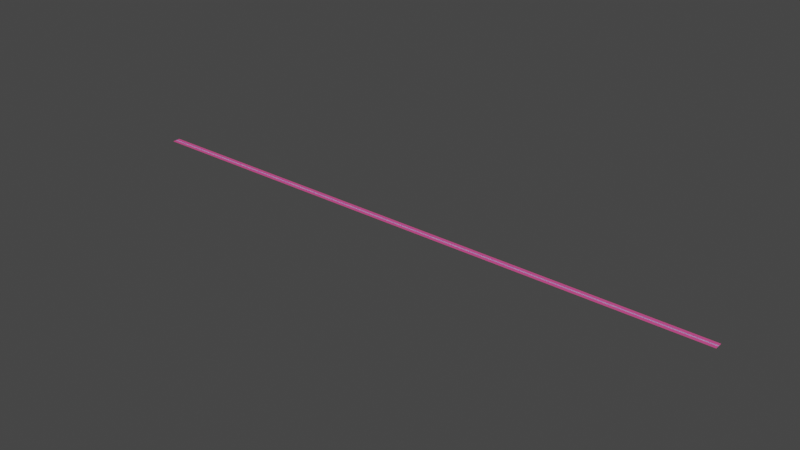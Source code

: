 # Source: FlatRoad.blend  (saved by Blender 2.82.7; exported with 4.5.12 LTS)
import bpy
from mathutils import Matrix  # noqa: F401  (used for matrix-valued properties, if any)

bpy.ops.wm.read_factory_settings(use_empty=True)
scene = bpy.context.scene
scene.name = 'Scene'

# ---- collections
col_collection = bpy.data.collections.new('Collection'); scene.collection.children.link(col_collection)

# ---- materials (node trees are filled in below, after node groups)
mat_ground = bpy.data.materials.new('Ground')
mat_ground.alpha_threshold = 0.0
mat_ground.use_transparent_shadow = False
mat_ground.line_color = (0.0, 0.0, 0.0, 1.0)
mat_road = bpy.data.materials.new('Road')
mat_road.use_transparent_shadow = False
mat_grass = bpy.data.materials.new('Grass')
mat_grass.use_transparent_shadow = False
mat_pavement = bpy.data.materials.new('Pavement')
mat_pavement.use_transparent_shadow = False

# ---- material node trees
mat_ground.use_nodes = True; mat_ground.node_tree.nodes.clear()
_N = mat_ground.node_tree.nodes; _L = mat_ground.node_tree.links
n0 = _N.new('ShaderNodeOutputMaterial'); n0.name = 'Material Output'; n0.location = (300, 300)
n1 = _N.new('ShaderNodeBsdfPrincipled'); n1.name = 'Principled BSDF'; n1.location = (10, 300)
n1.distribution = 'GGX'
n1.subsurface_method = 'BURLEY'
n1.inputs[0].default_value = (0.8, 0.7578, 0.04246, 1.0)
n1.inputs[2].default_value = 0.4
n1.inputs[3].default_value = 1.45
n1.inputs[27].default_value = (0.0, 0.0, 0.0, 1.0)
n1.inputs[28].default_value = 1.0
_L.new(n1.outputs[0], n0.inputs[0])
n0.is_active_output = True
mat_road.use_nodes = True; mat_road.node_tree.nodes.clear()
_N = mat_road.node_tree.nodes; _L = mat_road.node_tree.links
n0 = _N.new('ShaderNodeOutputMaterial'); n0.name = 'Material Output'; n0.location = (300, 300)
n1 = _N.new('ShaderNodeBsdfPrincipled'); n1.name = 'Principled BSDF'; n1.location = (10, 300)
n1.distribution = 'GGX'
n1.subsurface_method = 'BURLEY'
n1.inputs[0].default_value = (0.005673, 0.0, 0.8366, 1.0)
n1.inputs[3].default_value = 1.45
n1.inputs[27].default_value = (0.0, 0.0, 0.0, 1.0)
n1.inputs[28].default_value = 1.0
_L.new(n1.outputs[0], n0.inputs[0])
n0.is_active_output = True
mat_grass.use_nodes = True; mat_grass.node_tree.nodes.clear()
_N = mat_grass.node_tree.nodes; _L = mat_grass.node_tree.links
n0 = _N.new('ShaderNodeOutputMaterial'); n0.name = 'Material Output'; n0.location = (300, 300)
n1 = _N.new('ShaderNodeBsdfPrincipled'); n1.name = 'Principled BSDF'; n1.location = (10, 300)
n1.distribution = 'GGX'
n1.subsurface_method = 'BURLEY'
n1.inputs[0].default_value = (0.8, 0.08396, 0.3055, 1.0)
n1.inputs[3].default_value = 1.45
n1.inputs[27].default_value = (0.0, 0.0, 0.0, 1.0)
n1.inputs[28].default_value = 1.0
_L.new(n1.outputs[0], n0.inputs[0])
n0.is_active_output = True
mat_pavement.use_nodes = True; mat_pavement.node_tree.nodes.clear()
_N = mat_pavement.node_tree.nodes; _L = mat_pavement.node_tree.links
n0 = _N.new('ShaderNodeOutputMaterial'); n0.name = 'Material Output'; n0.location = (300, 300)
n1 = _N.new('ShaderNodeBsdfPrincipled'); n1.name = 'Principled BSDF'; n1.location = (10, 300)
n1.distribution = 'GGX'
n1.subsurface_method = 'BURLEY'
n1.inputs[3].default_value = 1.45
n1.inputs[27].default_value = (0.0, 0.0, 0.0, 1.0)
n1.inputs[28].default_value = 1.0
_L.new(n1.outputs[0], n0.inputs[0])
n0.is_active_output = True

# ---- world
world_world = bpy.data.worlds.new('World'); scene.world = world_world
world_world.use_nodes = True; world_world.node_tree.nodes.clear()
_N = world_world.node_tree.nodes; _L = world_world.node_tree.links
n0 = _N.new('ShaderNodeOutputWorld'); n0.name = 'World Output'; n0.location = (300, 300)
n1 = _N.new('ShaderNodeBackground'); n1.name = 'Background'; n1.location = (10, 300)
n1.inputs[0].default_value = (0.05088, 0.05088, 0.05088, 1.0)
_L.new(n1.outputs[0], n0.inputs[0])
n0.is_active_output = True
world_world.color = (0.05088, 0.05088, 0.05088)
world_world.use_sun_shadow = False
world_world.sun_shadow_jitter_overblur = 0.0

# ---- meshes
me_cube = bpy.data.meshes.new('Cube')
me_cube.from_pydata([(5000.0, 0.0, -0.3), (-100.0, 0.0, -0.3), (5000.0, 2.25, -0.3), (-100.0, 2.25, -0.3), (5000.0, 2.25, 0.0), (-100.0, 2.25, 0.0), (5000.0, 3.75, 0.0), (-100.0, 3.75, 0.0), (5000.0, 3.75, -0.3), (-100.0, 3.75, -0.3), (5000.0, 33.75, -0.3), (-100.0, 33.75, -0.3), (292.3, 0.0, -0.3), (684.6, 0.0, -0.3), (1077.0, 0.0, -0.3), (1469.0, 0.0, -0.3), (1862.0, 0.0, -0.3), (2254.0, 0.0, -0.3), (2646.0, 0.0, -0.3), (3038.0, 0.0, -0.3), (3431.0, 0.0, -0.3), (3823.0, 0.0, -0.3), (4215.0, 0.0, -0.3), (4608.0, 0.0, -0.3), (292.3, 2.25, -0.3), (684.6, 2.25, -0.3), (1077.0, 2.25, -0.3), (1469.0, 2.25, -0.3), (1862.0, 2.25, -0.3), (2254.0, 2.25, -0.3), (2646.0, 2.25, -0.3), (3038.0, 2.25, -0.3), (3431.0, 2.25, -0.3), (3823.0, 2.25, -0.3), (4215.0, 2.25, -0.3), (4608.0, 2.25, -0.3), (292.3, 2.25, 0.0), (684.6, 2.25, 0.0), (1077.0, 2.25, 0.0), (1469.0, 2.25, 0.0), (1862.0, 2.25, 0.0), (2254.0, 2.25, 0.0), (2646.0, 2.25, 0.0), (3038.0, 2.25, 0.0), (3431.0, 2.25, 0.0), (3823.0, 2.25, 0.0), (4215.0, 2.25, 0.0), (4608.0, 2.25, 0.0), (292.3, 3.75, 0.0), (684.6, 3.75, 0.0), (1077.0, 3.75, 0.0), (1469.0, 3.75, 0.0), (1862.0, 3.75, 0.0), (2254.0, 3.75, 0.0), (2646.0, 3.75, 0.0), (3038.0, 3.75, 0.0), (3431.0, 3.75, 0.0), (3823.0, 3.75, 0.0), (4215.0, 3.75, 0.0), (4608.0, 3.75, 0.0), (292.3, 3.75, -0.3), (684.6, 3.75, -0.3), (1077.0, 3.75, -0.3), (1469.0, 3.75, -0.3), (1862.0, 3.75, -0.3), (2254.0, 3.75, -0.3), (2646.0, 3.75, -0.3), (3038.0, 3.75, -0.3), (3431.0, 3.75, -0.3), (3823.0, 3.75, -0.3), (4215.0, 3.75, -0.3), (4608.0, 3.75, -0.3), (292.3, 33.75, -0.3), (684.6, 33.75, -0.3), (1077.0, 33.75, -0.3), (1469.0, 33.75, -0.3), (1862.0, 33.75, -0.3), (2254.0, 33.75, -0.3), (2646.0, 33.75, -0.3), (3038.0, 33.75, -0.3), (3431.0, 33.75, -0.3), (3823.0, 33.75, -0.3), (4215.0, 33.75, -0.3), (4608.0, 33.75, -0.3)], [], [(23, 0, 2, 35), (35, 2, 4, 47), (47, 4, 6, 59), (59, 6, 8, 71), (71, 8, 10, 83), (9, 60, 72, 11), (60, 61, 73, 72), (61, 62, 74, 73), (62, 63, 75, 74), (63, 64, 76, 75), (64, 65, 77, 76), (65, 66, 78, 77), (66, 67, 79, 78), (67, 68, 80, 79), (68, 69, 81, 80), (69, 70, 82, 81), (70, 71, 83, 82), (7, 48, 60, 9), (48, 49, 61, 60), (49, 50, 62, 61), (50, 51, 63, 62), (51, 52, 64, 63), (52, 53, 65, 64), (53, 54, 66, 65), (54, 55, 67, 66), (55, 56, 68, 67), (56, 57, 69, 68), (57, 58, 70, 69), (58, 59, 71, 70), (5, 36, 48, 7), (36, 37, 49, 48), (37, 38, 50, 49), (38, 39, 51, 50), (39, 40, 52, 51), (40, 41, 53, 52), (41, 42, 54, 53), (42, 43, 55, 54), (43, 44, 56, 55), (44, 45, 57, 56), (45, 46, 58, 57), (46, 47, 59, 58), (3, 24, 36, 5), (24, 25, 37, 36), (25, 26, 38, 37), (26, 27, 39, 38), (27, 28, 40, 39), (28, 29, 41, 40), (29, 30, 42, 41), (30, 31, 43, 42), (31, 32, 44, 43), (32, 33, 45, 44), (33, 34, 46, 45), (34, 35, 47, 46), (1, 12, 24, 3), (12, 13, 25, 24), (13, 14, 26, 25), (14, 15, 27, 26), (15, 16, 28, 27), (16, 17, 29, 28), (17, 18, 30, 29), (18, 19, 31, 30), (19, 20, 32, 31), (20, 21, 33, 32), (21, 22, 34, 33), (22, 23, 35, 34)])
me_cube.polygons.foreach_set('material_index', [1, 3, 3, 3, 2, 2, 2, 2, 2, 2, 2, 2, 2, 2, 2, 2, 2, 3, 3, 3, 3, 3, 3, 3, 3, 3, 3, 3, 3, 3, 3, 3, 3, 3, 3, 3, 3, 3, 3, 3, 3, 3, 3, 3, 3, 3, 3, 3, 3, 3, 3, 3, 3, 1, 1, 1, 1, 1, 1, 1, 1, 1, 1, 1, 1])
_uv = me_cube.uv_layers.new(name='UVMap')
_uv.uv.foreach_set('vector', [0.006324, 0.9231, 0.006324, 1.0, 0.005882, 1.0, 0.005882, 0.9231, 0.006618, 0.07692, 0.006618, 0.0, 0.006677, 0.0, 0.006677, 0.07692, 0.006618, 0.9231, 0.006618, 1.0, 0.006324, 1.0, 0.006324, 0.9231, 0.006736, 0.9231, 0.006736, 1.0, 0.006677, 1.0, 0.006677, 0.9231, 0.005882, 0.9231, 0.005882, 1.0, 1.122e-08, 1.0, 1.122e-08, 0.9231, 0.005882, 0.0, 0.005882, 0.07692, 0.0, 0.07692, 0.0, 0.0, 0.005882, 0.07692, 0.005882, 0.1538, 1.496e-09, 0.1538, 0.0, 0.07692, 0.005882, 0.1538, 0.005882, 0.2308, 2.244e-09, 0.2308, 1.496e-09, 0.1538, 0.005882, 0.2308, 0.005882, 0.3077, 3.74e-09, 0.3077, 2.244e-09, 0.2308, 0.005882, 0.3077, 0.005882, 0.3846, 3.74e-09, 0.3846, 3.74e-09, 0.3077, 0.005882, 0.3846, 0.005882, 0.4615, 5.236e-09, 0.4615, 3.74e-09, 0.3846, 0.005882, 0.4615, 0.005882, 0.5385, 5.984e-09, 0.5385, 5.236e-09, 0.4615, 0.005882, 0.5385, 0.005882, 0.6154, 7.48e-09, 0.6154, 5.984e-09, 0.5385, 0.005882, 0.6154, 0.005882, 0.6923, 7.48e-09, 0.6923, 7.48e-09, 0.6154, 0.005882, 0.6923, 0.005882, 0.7692, 8.976e-09, 0.7692, 7.48e-09, 0.6923, 0.005882, 0.7692, 0.005882, 0.8462, 9.724e-09, 0.8462, 8.976e-09, 0.7692, 0.005882, 0.8462, 0.005882, 0.9231, 1.122e-08, 0.9231, 9.724e-09, 0.8462, 0.006735, 0.0, 0.006735, 0.07692, 0.006677, 0.07692, 0.006677, 0.0, 0.006735, 0.07692, 0.006735, 0.1538, 0.006677, 0.1538, 0.006677, 0.07692, 0.006735, 0.1538, 0.006735, 0.2308, 0.006677, 0.2308, 0.006677, 0.1538, 0.006735, 0.2308, 0.006735, 0.3077, 0.006677, 0.3077, 0.006677, 0.2308, 0.006735, 0.3077, 0.006735, 0.3846, 0.006677, 0.3846, 0.006677, 0.3077, 0.006735, 0.3846, 0.006735, 0.4615, 0.006677, 0.4615, 0.006677, 0.3846, 0.006735, 0.4615, 0.006735, 0.5385, 0.006677, 0.5385, 0.006677, 0.4615, 0.006735, 0.5385, 0.006735, 0.6154, 0.006677, 0.6154, 0.006677, 0.5385, 0.006735, 0.6154, 0.006736, 0.6923, 0.006677, 0.6923, 0.006677, 0.6154, 0.006736, 0.6923, 0.006736, 0.7692, 0.006677, 0.7692, 0.006677, 0.6923, 0.006736, 0.7692, 0.006736, 0.8462, 0.006677, 0.8462, 0.006677, 0.7692, 0.006736, 0.8462, 0.006736, 0.9231, 0.006677, 0.9231, 0.006677, 0.8462, 0.006618, 0.0, 0.006618, 0.07692, 0.006324, 0.07692, 0.006324, 0.0, 0.006618, 0.07692, 0.006618, 0.1538, 0.006324, 0.1538, 0.006324, 0.07692, 0.006618, 0.1538, 0.006618, 0.2308, 0.006324, 0.2308, 0.006324, 0.1538, 0.006618, 0.2308, 0.006618, 0.3077, 0.006324, 0.3077, 0.006324, 0.2308, 0.006618, 0.3077, 0.006618, 0.3846, 0.006324, 0.3846, 0.006324, 0.3077, 0.006618, 0.3846, 0.006618, 0.4615, 0.006324, 0.4615, 0.006324, 0.3846, 0.006618, 0.4615, 0.006618, 0.5385, 0.006324, 0.5385, 0.006324, 0.4615, 0.006618, 0.5385, 0.006618, 0.6154, 0.006324, 0.6154, 0.006324, 0.5385, 0.006618, 0.6154, 0.006618, 0.6923, 0.006324, 0.6923, 0.006324, 0.6154, 0.006618, 0.6923, 0.006618, 0.7692, 0.006324, 0.7692, 0.006324, 0.6923, 0.006618, 0.7692, 0.006618, 0.8462, 0.006324, 0.8462, 0.006324, 0.7692, 0.006618, 0.8462, 0.006618, 0.9231, 0.006324, 0.9231, 0.006324, 0.8462, 0.006618, 1.0, 0.006618, 0.9231, 0.006677, 0.9231, 0.006677, 1.0, 0.006618, 0.9231, 0.006618, 0.8462, 0.006677, 0.8462, 0.006677, 0.9231, 0.006618, 0.8462, 0.006618, 0.7692, 0.006677, 0.7692, 0.006677, 0.8462, 0.006618, 0.7692, 0.006618, 0.6923, 0.006677, 0.6923, 0.006677, 0.7692, 0.006618, 0.6923, 0.006618, 0.6154, 0.006677, 0.6154, 0.006677, 0.6923, 0.006618, 0.6154, 0.006618, 0.5385, 0.006677, 0.5385, 0.006677, 0.6154, 0.006618, 0.5385, 0.006618, 0.4615, 0.006677, 0.4615, 0.006677, 0.5385, 0.006618, 0.4615, 0.006618, 0.3846, 0.006677, 0.3846, 0.006677, 0.4615, 0.006618, 0.3846, 0.006618, 0.3077, 0.006677, 0.3077, 0.006677, 0.3846, 0.006618, 0.3077, 0.006618, 0.2308, 0.006677, 0.2308, 0.006677, 0.3077, 0.006618, 0.2308, 0.006618, 0.1538, 0.006677, 0.1538, 0.006677, 0.2308, 0.006618, 0.1538, 0.006618, 0.07692, 0.006677, 0.07692, 0.006677, 0.1538, 0.006324, 0.0, 0.006324, 0.07692, 0.005882, 0.07692, 0.005882, 0.0, 0.006324, 0.07692, 0.006324, 0.1538, 0.005882, 0.1538, 0.005882, 0.07692, 0.006324, 0.1538, 0.006324, 0.2308, 0.005882, 0.2308, 0.005882, 0.1538, 0.006324, 0.2308, 0.006324, 0.3077, 0.005882, 0.3077, 0.005882, 0.2308, 0.006324, 0.3077, 0.006324, 0.3846, 0.005882, 0.3846, 0.005882, 0.3077, 0.006324, 0.3846, 0.006324, 0.4615, 0.005882, 0.4615, 0.005882, 0.3846, 0.006324, 0.4615, 0.006324, 0.5385, 0.005882, 0.5385, 0.005882, 0.4615, 0.006324, 0.5385, 0.006324, 0.6154, 0.005882, 0.6154, 0.005882, 0.5385, 0.006324, 0.6154, 0.006324, 0.6923, 0.005882, 0.6923, 0.005882, 0.6154, 0.006324, 0.6923, 0.006324, 0.7692, 0.005882, 0.7692, 0.005882, 0.6923, 0.006324, 0.7692, 0.006324, 0.8462, 0.005882, 0.8462, 0.005882, 0.7692, 0.006324, 0.8462, 0.006324, 0.9231, 0.005882, 0.9231, 0.005882, 0.8462])
_ca = me_cube.color_attributes.new('Col', 'BYTE_COLOR', 'CORNER')
_ca.data.foreach_set('color', [1.0, 1.0, 1.0, 1.0, 1.0, 1.0, 1.0, 1.0, 1.0, 1.0, 1.0, 1.0, 1.0, 1.0, 1.0, 1.0, 1.0, 1.0, 1.0, 1.0, 1.0, 1.0, 1.0, 1.0, 1.0, 1.0, 1.0, 1.0, 1.0, 1.0, 1.0, 1.0, 1.0, 1.0, 1.0, 1.0, 1.0, 1.0, 1.0, 1.0, 1.0, 1.0, 1.0, 1.0, 1.0, 1.0, 1.0, 1.0, 1.0, 1.0, 1.0, 1.0, 1.0, 1.0, 1.0, 1.0, 1.0, 1.0, 1.0, 1.0, 1.0, 1.0, 1.0, 1.0, 1.0, 1.0, 1.0, 1.0, 1.0, 1.0, 1.0, 1.0, 1.0, 1.0, 1.0, 1.0, 1.0, 1.0, 1.0, 1.0, 1.0, 1.0, 1.0, 1.0, 1.0, 1.0, 1.0, 1.0, 1.0, 1.0, 1.0, 1.0, 1.0, 1.0, 1.0, 1.0, 1.0, 1.0, 1.0, 1.0, 1.0, 1.0, 1.0, 1.0, 1.0, 1.0, 1.0, 1.0, 1.0, 1.0, 1.0, 1.0, 1.0, 1.0, 1.0, 1.0, 1.0, 1.0, 1.0, 1.0, 1.0, 1.0, 1.0, 1.0, 1.0, 1.0, 1.0, 1.0, 1.0, 1.0, 1.0, 1.0, 1.0, 1.0, 1.0, 1.0, 1.0, 1.0, 1.0, 1.0, 1.0, 1.0, 1.0, 1.0, 1.0, 1.0, 1.0, 1.0, 1.0, 1.0, 1.0, 1.0, 1.0, 1.0, 1.0, 1.0, 1.0, 1.0, 1.0, 1.0, 1.0, 1.0, 1.0, 1.0, 1.0, 1.0, 1.0, 1.0, 1.0, 1.0, 1.0, 1.0, 1.0, 1.0, 1.0, 1.0, 1.0, 1.0, 1.0, 1.0, 1.0, 1.0, 1.0, 1.0, 1.0, 1.0, 1.0, 1.0, 1.0, 1.0, 1.0, 1.0, 1.0, 1.0, 1.0, 1.0, 1.0, 1.0, 1.0, 1.0, 1.0, 1.0, 1.0, 1.0, 1.0, 1.0, 1.0, 1.0, 1.0, 1.0, 1.0, 1.0, 1.0, 1.0, 1.0, 1.0, 1.0, 1.0, 1.0, 1.0, 1.0, 1.0, 1.0, 1.0, 1.0, 1.0, 1.0, 1.0, 1.0, 1.0, 1.0, 1.0, 1.0, 1.0, 1.0, 1.0, 1.0, 1.0, 1.0, 1.0, 1.0, 1.0, 1.0, 1.0, 1.0, 1.0, 1.0, 1.0, 1.0, 1.0, 1.0, 1.0, 1.0, 1.0, 1.0, 1.0, 1.0, 1.0, 1.0, 1.0, 1.0, 1.0, 1.0, 1.0, 1.0, 1.0, 1.0, 1.0, 1.0, 1.0, 1.0, 1.0, 1.0, 1.0, 1.0, 1.0, 1.0, 1.0, 1.0, 1.0, 1.0, 1.0, 1.0, 1.0, 1.0, 1.0, 1.0, 1.0, 1.0, 1.0, 1.0, 1.0, 1.0, 1.0, 1.0, 1.0, 1.0, 1.0, 1.0, 1.0, 1.0, 1.0, 1.0, 1.0, 1.0, 1.0, 1.0, 1.0, 1.0, 1.0, 1.0, 1.0, 1.0, 1.0, 1.0, 1.0, 1.0, 1.0, 1.0, 1.0, 1.0, 1.0, 1.0, 1.0, 1.0, 1.0, 1.0, 1.0, 1.0, 1.0, 1.0, 1.0, 1.0, 1.0, 1.0, 1.0, 1.0, 1.0, 1.0, 1.0, 1.0, 1.0, 1.0, 1.0, 1.0, 1.0, 1.0, 1.0, 1.0, 1.0, 1.0, 1.0, 1.0, 1.0, 1.0, 1.0, 1.0, 1.0, 1.0, 1.0, 1.0, 1.0, 1.0, 1.0, 1.0, 1.0, 1.0, 1.0, 1.0, 1.0, 1.0, 1.0, 1.0, 1.0, 1.0, 1.0, 1.0, 1.0, 1.0, 1.0, 1.0, 1.0, 1.0, 1.0, 1.0, 1.0, 1.0, 1.0, 1.0, 1.0, 1.0, 1.0, 1.0, 1.0, 1.0, 1.0, 1.0, 1.0, 1.0, 1.0, 1.0, 1.0, 1.0, 1.0, 1.0, 1.0, 1.0, 1.0, 1.0, 1.0, 1.0, 1.0, 1.0, 1.0, 1.0, 1.0, 1.0, 1.0, 1.0, 1.0, 1.0, 1.0, 1.0, 1.0, 1.0, 1.0, 1.0, 1.0, 1.0, 1.0, 1.0, 1.0, 1.0, 1.0, 1.0, 1.0, 1.0, 1.0, 1.0, 1.0, 1.0, 1.0, 1.0, 1.0, 1.0, 1.0, 1.0, 1.0, 1.0, 1.0, 1.0, 1.0, 1.0, 1.0, 1.0, 1.0, 1.0, 1.0, 1.0, 1.0, 1.0, 1.0, 1.0, 1.0, 1.0, 1.0, 1.0, 1.0, 1.0, 1.0, 1.0, 1.0, 1.0, 1.0, 1.0, 1.0, 1.0, 1.0, 1.0, 1.0, 1.0, 1.0, 1.0, 1.0, 1.0, 1.0, 1.0, 1.0, 1.0, 1.0, 1.0, 1.0, 1.0, 1.0, 1.0, 1.0, 1.0, 1.0, 1.0, 1.0, 1.0, 1.0, 1.0, 1.0, 1.0, 1.0, 1.0, 1.0, 1.0, 1.0, 1.0, 1.0, 1.0, 1.0, 1.0, 1.0, 1.0, 1.0, 1.0, 1.0, 1.0, 1.0, 1.0, 1.0, 1.0, 1.0, 1.0, 1.0, 1.0, 1.0, 1.0, 1.0, 1.0, 1.0, 1.0, 1.0, 1.0, 1.0, 1.0, 1.0, 1.0, 1.0, 1.0, 1.0, 1.0, 1.0, 1.0, 1.0, 1.0, 1.0, 1.0, 1.0, 1.0, 1.0, 1.0, 1.0, 1.0, 1.0, 1.0, 1.0, 1.0, 1.0, 1.0, 1.0, 1.0, 1.0, 1.0, 1.0, 1.0, 1.0, 1.0, 1.0, 1.0, 1.0, 1.0, 1.0, 1.0, 1.0, 1.0, 1.0, 1.0, 1.0, 1.0, 1.0, 1.0, 1.0, 1.0, 1.0, 1.0, 1.0, 1.0, 1.0, 1.0, 1.0, 1.0, 1.0, 1.0, 1.0, 1.0, 1.0, 1.0, 1.0, 1.0, 1.0, 1.0, 1.0, 1.0, 1.0, 1.0, 1.0, 1.0, 1.0, 1.0, 1.0, 1.0, 1.0, 1.0, 1.0, 1.0, 1.0, 1.0, 1.0, 1.0, 1.0, 1.0, 1.0, 1.0, 1.0, 1.0, 1.0, 1.0, 1.0, 1.0, 1.0, 1.0, 1.0, 1.0, 1.0, 1.0, 1.0, 1.0, 1.0, 1.0, 1.0, 1.0, 1.0, 1.0, 1.0, 1.0, 1.0, 1.0, 1.0, 1.0, 1.0, 1.0, 1.0, 1.0, 1.0, 1.0, 1.0, 1.0, 1.0, 1.0, 1.0, 1.0, 1.0, 1.0, 1.0, 1.0, 1.0, 1.0, 1.0, 1.0, 1.0, 1.0, 1.0, 1.0, 1.0, 1.0, 1.0, 1.0, 1.0, 1.0, 1.0, 1.0, 1.0, 1.0, 1.0, 1.0, 1.0, 1.0, 1.0, 1.0, 1.0, 1.0, 1.0, 1.0, 1.0, 1.0, 1.0, 1.0, 1.0, 1.0, 1.0, 1.0, 1.0, 1.0, 1.0, 1.0, 1.0, 1.0, 1.0, 1.0, 1.0, 1.0, 1.0, 1.0, 1.0, 1.0, 1.0, 1.0, 1.0, 1.0, 1.0, 1.0, 1.0, 1.0, 1.0, 1.0, 1.0, 1.0, 1.0, 1.0, 1.0, 1.0, 1.0, 1.0, 1.0, 1.0, 1.0, 1.0, 1.0, 1.0, 1.0, 1.0, 1.0, 1.0, 1.0, 1.0, 1.0, 1.0, 1.0, 1.0, 1.0, 1.0, 1.0, 1.0, 1.0, 1.0, 1.0, 1.0, 1.0, 1.0, 1.0, 1.0, 1.0, 1.0, 1.0, 1.0, 1.0, 1.0, 1.0, 1.0, 1.0, 1.0, 1.0, 1.0, 1.0, 1.0, 1.0, 1.0, 1.0, 1.0, 1.0, 1.0, 1.0, 1.0, 1.0, 1.0, 1.0, 1.0, 1.0, 1.0, 1.0, 1.0, 1.0, 1.0, 1.0, 1.0, 1.0, 1.0, 1.0, 1.0, 1.0, 1.0, 1.0, 1.0, 1.0, 1.0, 1.0, 1.0, 1.0, 1.0, 1.0, 1.0, 1.0, 1.0, 1.0, 1.0, 1.0, 1.0, 1.0, 1.0, 1.0, 1.0, 1.0, 1.0, 1.0, 1.0, 1.0, 1.0, 1.0, 1.0, 1.0, 1.0, 1.0, 1.0, 1.0, 1.0, 1.0, 1.0, 1.0, 1.0, 1.0, 1.0, 1.0, 1.0, 1.0, 1.0, 1.0, 1.0, 1.0, 1.0, 1.0, 1.0, 1.0, 1.0, 1.0, 1.0, 1.0, 1.0, 1.0, 1.0, 1.0, 1.0, 1.0, 1.0, 1.0, 1.0, 1.0, 1.0, 1.0, 1.0, 1.0, 1.0, 1.0, 1.0, 1.0, 1.0, 1.0, 1.0, 1.0, 1.0, 1.0, 1.0, 1.0, 1.0, 1.0, 1.0, 1.0, 1.0, 1.0, 1.0, 1.0, 1.0, 1.0, 1.0, 1.0, 1.0, 1.0, 1.0, 1.0, 1.0, 1.0, 1.0, 1.0, 1.0, 1.0, 1.0, 1.0, 1.0, 1.0, 1.0, 1.0, 1.0, 1.0, 1.0, 1.0, 1.0, 1.0, 1.0, 1.0, 1.0, 1.0, 1.0, 1.0, 1.0, 1.0, 1.0, 1.0, 1.0, 1.0, 1.0, 1.0, 1.0, 1.0, 1.0, 1.0, 1.0, 1.0, 1.0, 1.0, 1.0, 1.0, 1.0, 1.0, 1.0, 1.0, 1.0, 1.0, 1.0, 1.0, 1.0, 1.0, 1.0, 1.0, 1.0, 1.0, 1.0, 1.0, 1.0, 1.0, 1.0, 1.0, 1.0, 1.0, 1.0, 1.0, 1.0, 1.0, 1.0, 1.0, 1.0, 1.0, 1.0, 1.0, 1.0, 1.0, 1.0, 1.0, 1.0, 1.0, 1.0, 1.0, 1.0, 1.0, 1.0, 1.0, 1.0, 1.0, 1.0, 1.0, 1.0, 1.0, 1.0, 1.0, 1.0, 1.0, 1.0, 1.0, 1.0, 1.0, 1.0, 1.0, 1.0, 1.0, 1.0, 1.0, 1.0, 1.0, 1.0, 1.0, 1.0, 1.0, 1.0, 1.0, 1.0, 1.0, 1.0, 1.0, 1.0, 1.0, 1.0, 1.0, 1.0, 1.0, 1.0, 1.0, 1.0, 1.0, 1.0, 1.0, 1.0, 1.0, 1.0, 1.0, 1.0, 1.0, 1.0, 1.0])
me_cube.materials.append(mat_ground)
me_cube.materials.append(mat_road)
me_cube.materials.append(mat_grass)
me_cube.materials.append(mat_pavement)
me_cube.use_remesh_preserve_volume = False
me_cube.use_remesh_preserve_attributes = False
me_cube.use_mirror_vertex_groups = False
me_cube.update()

# ---- objects
ob_cube = bpy.data.objects.new('Cube', me_cube)

# ---- transforms, parenting, visibility, modifiers, constraints
ob_cube.location = (0.0, 0.0, 0.0)
ob_cube.lock_rotations_4d = False
ob_cube.empty_display_type = 'ARROWS'
ob_cube.lineart.crease_threshold = 0.0
_m = ob_cube.modifiers.new('Mirror', 'MIRROR')
_m.use_axis = (False, True, False)

# ---- collection membership
col_collection.objects.link(ob_cube)

# ---- scene / render settings (as saved in the file)
scene.frame_start = 1; scene.frame_end = 250; scene.frame_set(1)
scene.render.engine = 'BLENDER_EEVEE_NEXT'
scene.cycles.use_denoising = False
scene.cycles.samples = 128
scene.cycles.sampling_pattern = 'TABULATED_SOBOL'
scene.cycles.use_adaptive_sampling = False
scene.cycles.use_light_tree = False
scene.view_settings.view_transform = 'Filmic'
bpy.context.view_layer.update()

# ---- added for rendering (the .blend has no active camera and no usable light): camera, sun
cam_auto = bpy.data.cameras.new('AutoCamera')
cam_auto.lens = 50.0
cam_auto.sensor_width = 36.0
cam_auto.clip_end = 82819.1
ob_auto_camera = bpy.data.objects.new('AutoCamera', cam_auto)
scene.collection.objects.link(ob_auto_camera)
ob_auto_camera.location = (7169.06, -5662.87, 3775.1)
ob_auto_camera.rotation_euler = (1.09748, -7.21219e-08, 0.694738)
scene.camera = ob_auto_camera
light_auto_sun = bpy.data.lights.new('AutoSun', 'SUN')
light_auto_sun.energy = 3.0
light_auto_sun.angle = 0.0523599
ob_auto_sun = bpy.data.objects.new('AutoSun', light_auto_sun)
scene.collection.objects.link(ob_auto_sun)
ob_auto_sun.rotation_euler = (0.872665, 0.174533, 0.523599)
bpy.context.view_layer.update()
